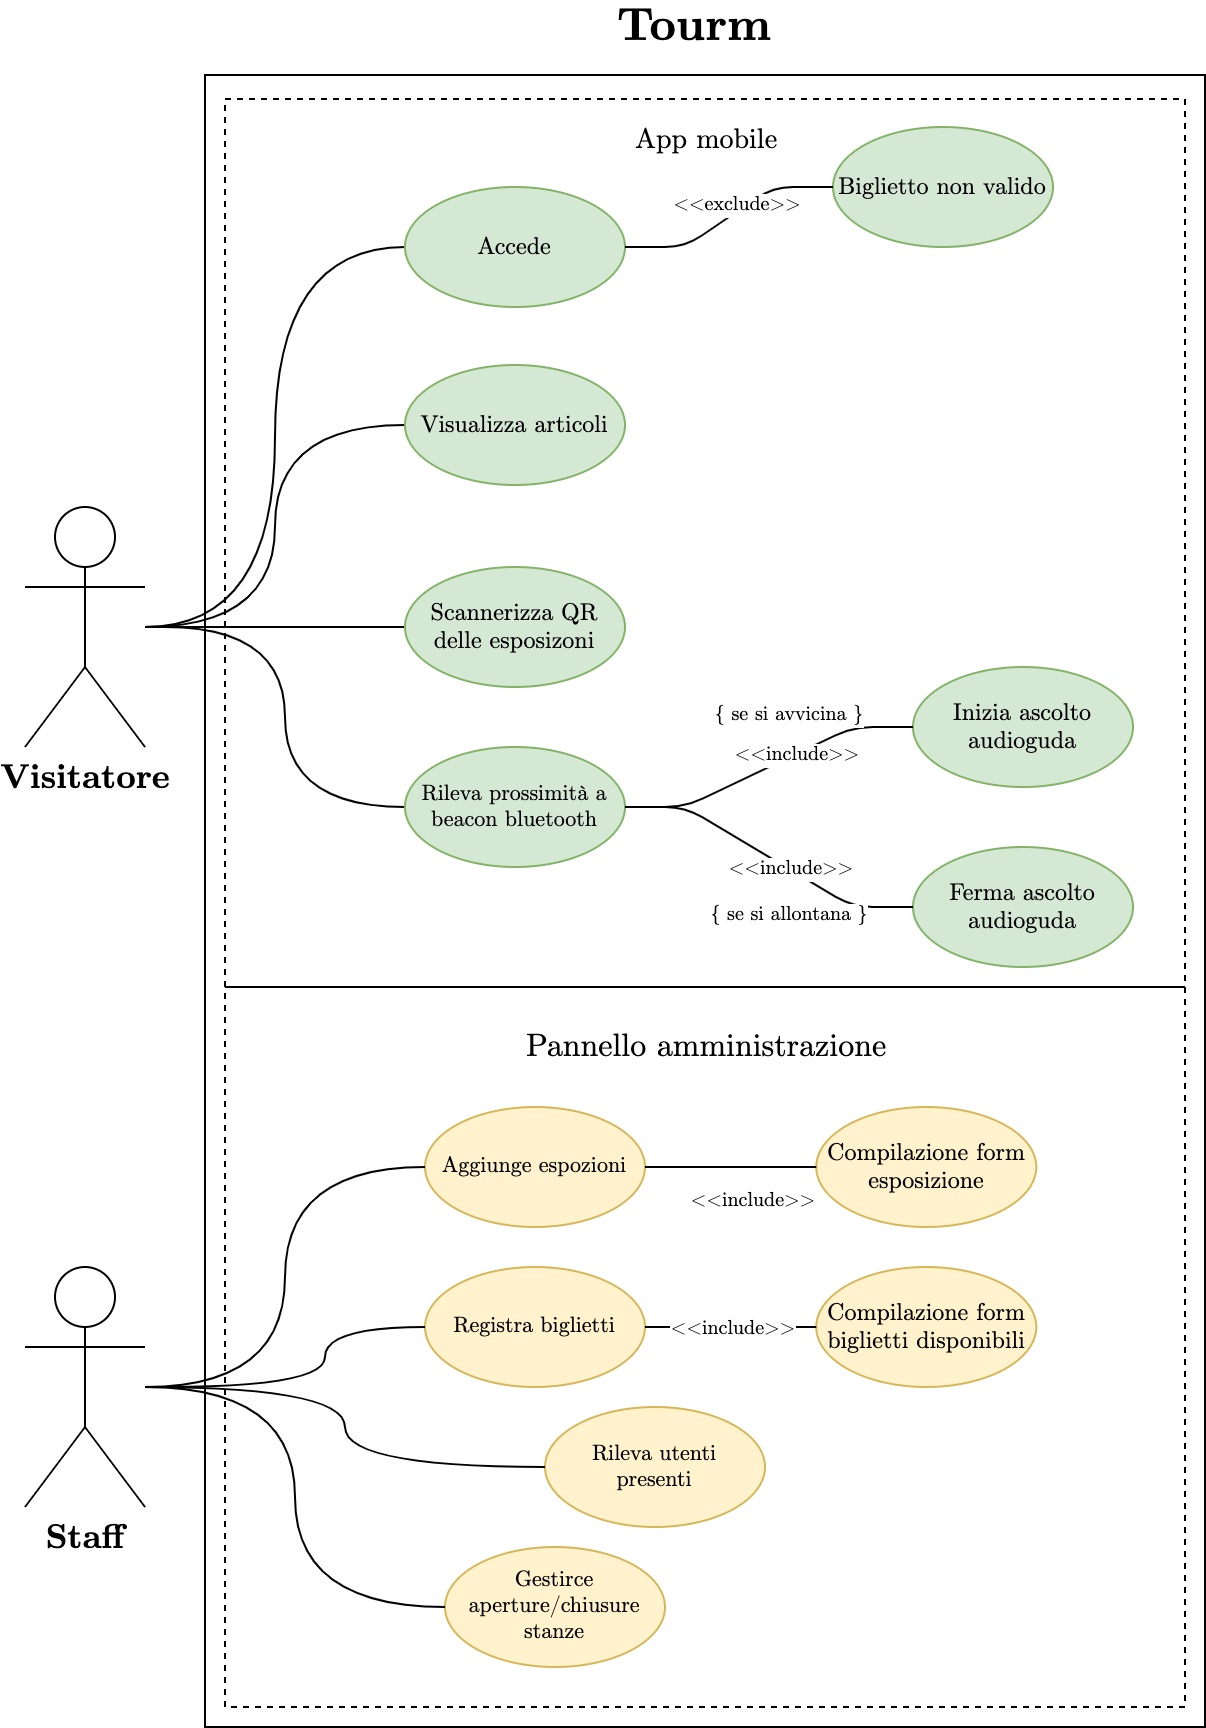

The diagram above was exported from draw.io. Its source (the exported page's mxGraphModel, read from the mxfile embedded in the PNG):
<mxGraphModel dx="1298" dy="1527" grid="1" gridSize="10" guides="1" tooltips="1" connect="1" arrows="1" fold="1" page="1" pageScale="1" pageWidth="1169" pageHeight="827" math="0" shadow="0">
  <root>
    <mxCell id="0" />
    <mxCell id="1" parent="0" />
    <mxCell id="xUCP5FtKA9j5MX6HW2jZ-7" value="" style="rounded=0;whiteSpace=wrap;html=1;fillColor=none;dashed=1;" vertex="1" parent="1">
      <mxGeometry x="170" y="-300" width="480" height="360" as="geometry" />
    </mxCell>
    <mxCell id="xUCP5FtKA9j5MX6HW2jZ-2" value="" style="rounded=0;whiteSpace=wrap;html=1;fillColor=none;dashed=1;" vertex="1" parent="1">
      <mxGeometry x="170" y="-744" width="480" height="444" as="geometry" />
    </mxCell>
    <mxCell id="xUCP5FtKA9j5MX6HW2jZ-8" value="" style="rounded=0;whiteSpace=wrap;html=1;fillColor=none;" vertex="1" parent="1">
      <mxGeometry x="160" y="-756" width="500" height="826" as="geometry" />
    </mxCell>
    <mxCell id="iFhwW3lZDETYh_eMkWSQ-14" style="edgeStyle=orthogonalEdgeStyle;rounded=0;orthogonalLoop=1;jettySize=auto;html=1;entryX=0;entryY=0.5;entryDx=0;entryDy=0;fontFamily=CMU Serif;fontSize=10;curved=1;endArrow=none;endFill=0;" parent="1" source="iFhwW3lZDETYh_eMkWSQ-1" target="iFhwW3lZDETYh_eMkWSQ-7" edge="1">
      <mxGeometry relative="1" as="geometry" />
    </mxCell>
    <mxCell id="iFhwW3lZDETYh_eMkWSQ-1" value="Visitatore" style="shape=umlActor;verticalLabelPosition=bottom;verticalAlign=top;html=1;outlineConnect=0;fontFamily=CMU Serif;fontStyle=1;fontSize=17;" parent="1" vertex="1">
      <mxGeometry x="70" y="-540" width="60" height="120" as="geometry" />
    </mxCell>
    <mxCell id="iFhwW3lZDETYh_eMkWSQ-5" value="Staff" style="shape=umlActor;verticalLabelPosition=bottom;verticalAlign=top;html=1;outlineConnect=0;fontFamily=CMU Serif;fontStyle=1;fontSize=17;" parent="1" vertex="1">
      <mxGeometry x="70" y="-160" width="60" height="120" as="geometry" />
    </mxCell>
    <mxCell id="iFhwW3lZDETYh_eMkWSQ-7" value="Accede" style="ellipse;whiteSpace=wrap;html=1;fontFamily=CMU Serif;fontSize=12;fillColor=#d5e8d4;strokeColor=#82b366;" parent="1" vertex="1">
      <mxGeometry x="260" y="-700" width="110" height="60" as="geometry" />
    </mxCell>
    <mxCell id="iFhwW3lZDETYh_eMkWSQ-8" value="&lt;p style=&quot;line-height: 120%&quot;&gt;Biglietto non valido&lt;/p&gt;" style="ellipse;whiteSpace=wrap;html=1;fontFamily=CMU Serif;fontSize=12;fillColor=#d5e8d4;strokeColor=#82b366;" parent="1" vertex="1">
      <mxGeometry x="474" y="-730" width="110" height="60" as="geometry" />
    </mxCell>
    <mxCell id="iFhwW3lZDETYh_eMkWSQ-10" value="" style="endArrow=none;html=1;fontFamily=CMU Serif;fontSize=12;exitX=0;exitY=0.5;exitDx=0;exitDy=0;entryX=1;entryY=0.5;entryDx=0;entryDy=0;edgeStyle=entityRelationEdgeStyle;endFill=0;startArrow=none;startFill=0;" parent="1" source="iFhwW3lZDETYh_eMkWSQ-8" target="iFhwW3lZDETYh_eMkWSQ-7" edge="1">
      <mxGeometry width="50" height="50" relative="1" as="geometry">
        <mxPoint x="290" y="-560" as="sourcePoint" />
        <mxPoint x="340" y="-610" as="targetPoint" />
      </mxGeometry>
    </mxCell>
    <mxCell id="iFhwW3lZDETYh_eMkWSQ-11" value="&amp;lt;&amp;lt;exclude&amp;gt;&amp;gt;" style="edgeLabel;html=1;align=center;verticalAlign=middle;resizable=0;points=[];fontSize=10;fontFamily=CMU Serif;fontStyle=0" parent="iFhwW3lZDETYh_eMkWSQ-10" vertex="1" connectable="0">
      <mxGeometry x="-0.4652" y="3" relative="1" as="geometry">
        <mxPoint x="-20" y="6" as="offset" />
      </mxGeometry>
    </mxCell>
    <mxCell id="iFhwW3lZDETYh_eMkWSQ-15" style="edgeStyle=orthogonalEdgeStyle;rounded=0;orthogonalLoop=1;jettySize=auto;html=1;entryX=0;entryY=0.5;entryDx=0;entryDy=0;fontFamily=CMU Serif;fontSize=10;curved=1;endArrow=none;endFill=0;" parent="1" source="iFhwW3lZDETYh_eMkWSQ-1" target="iFhwW3lZDETYh_eMkWSQ-16" edge="1">
      <mxGeometry relative="1" as="geometry">
        <mxPoint x="170" y="-390" as="sourcePoint" />
      </mxGeometry>
    </mxCell>
    <mxCell id="iFhwW3lZDETYh_eMkWSQ-16" value="Visualizza articoli" style="ellipse;whiteSpace=wrap;html=1;fontFamily=CMU Serif;fontSize=12;fillColor=#d5e8d4;strokeColor=#82b366;" parent="1" vertex="1">
      <mxGeometry x="260" y="-611" width="110" height="60" as="geometry" />
    </mxCell>
    <mxCell id="iFhwW3lZDETYh_eMkWSQ-17" style="edgeStyle=orthogonalEdgeStyle;rounded=0;orthogonalLoop=1;jettySize=auto;html=1;entryX=0;entryY=0.5;entryDx=0;entryDy=0;fontFamily=CMU Serif;fontSize=10;curved=1;endArrow=none;endFill=0;" parent="1" target="iFhwW3lZDETYh_eMkWSQ-18" edge="1">
      <mxGeometry relative="1" as="geometry">
        <mxPoint x="130" y="-480" as="sourcePoint" />
        <Array as="points">
          <mxPoint x="250" y="-480" />
        </Array>
      </mxGeometry>
    </mxCell>
    <mxCell id="iFhwW3lZDETYh_eMkWSQ-18" value="Scannerizza QR delle esposizoni" style="ellipse;whiteSpace=wrap;html=1;fontFamily=CMU Serif;fontSize=12;fillColor=#d5e8d4;strokeColor=#82b366;" parent="1" vertex="1">
      <mxGeometry x="260" y="-510" width="110" height="60" as="geometry" />
    </mxCell>
    <mxCell id="iFhwW3lZDETYh_eMkWSQ-19" style="edgeStyle=orthogonalEdgeStyle;rounded=0;orthogonalLoop=1;jettySize=auto;html=1;entryX=0;entryY=0.5;entryDx=0;entryDy=0;fontFamily=CMU Serif;fontSize=10;curved=1;endArrow=none;endFill=0;" parent="1" target="iFhwW3lZDETYh_eMkWSQ-20" edge="1">
      <mxGeometry relative="1" as="geometry">
        <mxPoint x="140" y="-480" as="sourcePoint" />
      </mxGeometry>
    </mxCell>
    <mxCell id="iFhwW3lZDETYh_eMkWSQ-20" value="Rileva prossimità a beacon bluetooth" style="ellipse;whiteSpace=wrap;html=1;fontFamily=CMU Serif;fontSize=11;fillColor=#d5e8d4;strokeColor=#82b366;" parent="1" vertex="1">
      <mxGeometry x="260" y="-420" width="110" height="60" as="geometry" />
    </mxCell>
    <mxCell id="iFhwW3lZDETYh_eMkWSQ-21" value="&lt;p style=&quot;line-height: 120%&quot;&gt;Inizia ascolto audioguda&lt;/p&gt;" style="ellipse;whiteSpace=wrap;html=1;fontFamily=CMU Serif;fontSize=12;fillColor=#d5e8d4;strokeColor=#82b366;" parent="1" vertex="1">
      <mxGeometry x="514" y="-460" width="110" height="60" as="geometry" />
    </mxCell>
    <mxCell id="iFhwW3lZDETYh_eMkWSQ-22" value="" style="endArrow=none;html=1;fontFamily=CMU Serif;fontSize=12;exitX=0;exitY=0.5;exitDx=0;exitDy=0;entryX=1;entryY=0.5;entryDx=0;entryDy=0;edgeStyle=entityRelationEdgeStyle;endFill=0;startArrow=none;startFill=0;" parent="1" source="iFhwW3lZDETYh_eMkWSQ-21" target="iFhwW3lZDETYh_eMkWSQ-20" edge="1">
      <mxGeometry width="50" height="50" relative="1" as="geometry">
        <mxPoint x="330" y="-290" as="sourcePoint" />
        <mxPoint x="370" y="-370" as="targetPoint" />
      </mxGeometry>
    </mxCell>
    <mxCell id="iFhwW3lZDETYh_eMkWSQ-23" value="&amp;lt;&amp;lt;include&amp;gt;&amp;gt;" style="edgeLabel;html=1;align=center;verticalAlign=middle;resizable=0;points=[];fontSize=10;fontFamily=CMU Serif;fontStyle=0" parent="iFhwW3lZDETYh_eMkWSQ-22" vertex="1" connectable="0">
      <mxGeometry x="-0.4652" y="3" relative="1" as="geometry">
        <mxPoint x="-20" y="6" as="offset" />
      </mxGeometry>
    </mxCell>
    <mxCell id="iFhwW3lZDETYh_eMkWSQ-24" value="&lt;p style=&quot;line-height: 120%&quot;&gt;Ferma ascolto audioguda&lt;/p&gt;" style="ellipse;whiteSpace=wrap;html=1;fontFamily=CMU Serif;fontSize=12;fillColor=#d5e8d4;strokeColor=#82b366;" parent="1" vertex="1">
      <mxGeometry x="514" y="-370" width="110" height="60" as="geometry" />
    </mxCell>
    <mxCell id="iFhwW3lZDETYh_eMkWSQ-25" value="" style="endArrow=none;html=1;fontFamily=CMU Serif;fontSize=12;exitX=0;exitY=0.5;exitDx=0;exitDy=0;entryX=1;entryY=0.5;entryDx=0;entryDy=0;edgeStyle=entityRelationEdgeStyle;startFill=0;fixDash=0;startArrow=none;endFill=0;" parent="1" source="iFhwW3lZDETYh_eMkWSQ-24" target="iFhwW3lZDETYh_eMkWSQ-20" edge="1">
      <mxGeometry width="50" height="50" relative="1" as="geometry">
        <mxPoint x="330" y="-200" as="sourcePoint" />
        <mxPoint x="370" y="-300" as="targetPoint" />
      </mxGeometry>
    </mxCell>
    <mxCell id="iFhwW3lZDETYh_eMkWSQ-26" value="&amp;lt;&amp;lt;include&amp;gt;&amp;gt;" style="edgeLabel;html=1;align=center;verticalAlign=middle;resizable=0;points=[];fontSize=10;fontFamily=CMU Serif;fontStyle=0" parent="iFhwW3lZDETYh_eMkWSQ-25" vertex="1" connectable="0">
      <mxGeometry x="-0.4652" y="3" relative="1" as="geometry">
        <mxPoint x="-20" y="-16" as="offset" />
      </mxGeometry>
    </mxCell>
    <mxCell id="iFhwW3lZDETYh_eMkWSQ-27" value="Tourm" style="text;html=1;strokeColor=none;fillColor=none;align=center;verticalAlign=middle;whiteSpace=wrap;rounded=0;fontFamily=CMU Serif;fontSize=23;fontStyle=1" parent="1" vertex="1">
      <mxGeometry x="302" y="-790" width="206" height="20" as="geometry" />
    </mxCell>
    <mxCell id="iFhwW3lZDETYh_eMkWSQ-33" value="{ se si avvicina }" style="edgeLabel;html=1;align=center;verticalAlign=middle;resizable=0;points=[];fontSize=10;fontFamily=CMU Serif;fontStyle=0" parent="1" vertex="1" connectable="0">
      <mxGeometry x="465.63853312616266" y="-409.9955767220927" as="geometry">
        <mxPoint x="-14" y="-27" as="offset" />
      </mxGeometry>
    </mxCell>
    <mxCell id="iFhwW3lZDETYh_eMkWSQ-34" value="{ se si allontana }" style="edgeLabel;html=1;align=center;verticalAlign=middle;resizable=0;points=[];fontSize=10;fontFamily=CMU Serif;fontStyle=0" parent="1" vertex="1" connectable="0">
      <mxGeometry x="465.63853312616266" y="-309.9955767220927" as="geometry">
        <mxPoint x="-14" y="-27" as="offset" />
      </mxGeometry>
    </mxCell>
    <mxCell id="iFhwW3lZDETYh_eMkWSQ-36" value="Aggiunge espozioni" style="ellipse;whiteSpace=wrap;html=1;fontFamily=CMU Serif;fontSize=11;fillColor=#fff2cc;strokeColor=#d6b656;" parent="1" vertex="1">
      <mxGeometry x="270" y="-240" width="110" height="60" as="geometry" />
    </mxCell>
    <mxCell id="iFhwW3lZDETYh_eMkWSQ-37" value="Registra biglietti" style="ellipse;whiteSpace=wrap;html=1;fontFamily=CMU Serif;fontSize=11;fillColor=#fff2cc;strokeColor=#d6b656;" parent="1" vertex="1">
      <mxGeometry x="270" y="-160" width="110" height="60" as="geometry" />
    </mxCell>
    <mxCell id="iFhwW3lZDETYh_eMkWSQ-38" value="Rileva utenti&lt;br&gt;presenti" style="ellipse;whiteSpace=wrap;html=1;fontFamily=CMU Serif;fontSize=11;fillColor=#fff2cc;strokeColor=#d6b656;" parent="1" vertex="1">
      <mxGeometry x="330" y="-90" width="110" height="60" as="geometry" />
    </mxCell>
    <mxCell id="iFhwW3lZDETYh_eMkWSQ-39" value="Gestirce aperture/chiusure&lt;br&gt;stanze" style="ellipse;whiteSpace=wrap;html=1;fontFamily=CMU Serif;fontSize=11;fillColor=#fff2cc;strokeColor=#d6b656;" parent="1" vertex="1">
      <mxGeometry x="280" y="-20" width="110" height="60" as="geometry" />
    </mxCell>
    <mxCell id="iFhwW3lZDETYh_eMkWSQ-40" style="edgeStyle=orthogonalEdgeStyle;rounded=0;orthogonalLoop=1;jettySize=auto;html=1;entryX=0;entryY=0.5;entryDx=0;entryDy=0;fontFamily=CMU Serif;fontSize=10;curved=1;startArrow=none;startFill=0;endArrow=none;endFill=0;" parent="1" source="iFhwW3lZDETYh_eMkWSQ-5" target="iFhwW3lZDETYh_eMkWSQ-36" edge="1">
      <mxGeometry relative="1" as="geometry">
        <mxPoint x="200" y="-420" as="sourcePoint" />
        <mxPoint x="330" y="-610" as="targetPoint" />
      </mxGeometry>
    </mxCell>
    <mxCell id="iFhwW3lZDETYh_eMkWSQ-41" style="edgeStyle=orthogonalEdgeStyle;rounded=0;orthogonalLoop=1;jettySize=auto;html=1;entryX=0;entryY=0.5;entryDx=0;entryDy=0;fontFamily=CMU Serif;fontSize=10;curved=1;startArrow=none;startFill=0;endArrow=none;endFill=0;" parent="1" target="iFhwW3lZDETYh_eMkWSQ-37" edge="1">
      <mxGeometry relative="1" as="geometry">
        <mxPoint x="140" y="-100" as="sourcePoint" />
        <mxPoint x="270" y="-210" as="targetPoint" />
        <Array as="points">
          <mxPoint x="220" y="-100" />
          <mxPoint x="220" y="-130" />
        </Array>
      </mxGeometry>
    </mxCell>
    <mxCell id="iFhwW3lZDETYh_eMkWSQ-43" style="edgeStyle=orthogonalEdgeStyle;rounded=0;orthogonalLoop=1;jettySize=auto;html=1;entryX=0;entryY=0.5;entryDx=0;entryDy=0;fontFamily=CMU Serif;fontSize=10;curved=1;startArrow=none;startFill=0;endArrow=none;endFill=0;" parent="1" target="iFhwW3lZDETYh_eMkWSQ-39" edge="1">
      <mxGeometry relative="1" as="geometry">
        <mxPoint x="130" y="-100" as="sourcePoint" />
        <mxPoint x="270" y="-50" as="targetPoint" />
      </mxGeometry>
    </mxCell>
    <mxCell id="lheYLcBWsqoNuKNBE5eo-4" value="&lt;p style=&quot;line-height: 120%&quot;&gt;Compilazione form esposizione&lt;/p&gt;" style="ellipse;whiteSpace=wrap;html=1;fontFamily=CMU Serif;fontSize=12;fillColor=#fff2cc;strokeColor=#d6b656;" parent="1" vertex="1">
      <mxGeometry x="465.64" y="-240" width="110" height="60" as="geometry" />
    </mxCell>
    <mxCell id="lheYLcBWsqoNuKNBE5eo-5" value="" style="endArrow=none;html=1;fontFamily=CMU Serif;fontSize=12;exitX=1;exitY=0.5;exitDx=0;exitDy=0;edgeStyle=entityRelationEdgeStyle;entryX=0;entryY=0.5;entryDx=0;entryDy=0;startArrow=none;startFill=0;endFill=0;" parent="1" source="iFhwW3lZDETYh_eMkWSQ-36" target="lheYLcBWsqoNuKNBE5eo-4" edge="1">
      <mxGeometry width="50" height="50" relative="1" as="geometry">
        <mxPoint x="330" y="-70" as="sourcePoint" />
        <mxPoint x="514" y="-190" as="targetPoint" />
      </mxGeometry>
    </mxCell>
    <mxCell id="lheYLcBWsqoNuKNBE5eo-6" value="&amp;lt;&amp;lt;include&amp;gt;&amp;gt;" style="edgeLabel;html=1;align=center;verticalAlign=middle;resizable=0;points=[];fontSize=10;fontFamily=CMU Serif;fontStyle=0" parent="lheYLcBWsqoNuKNBE5eo-5" vertex="1" connectable="0">
      <mxGeometry x="-0.4652" y="3" relative="1" as="geometry">
        <mxPoint x="30" y="19" as="offset" />
      </mxGeometry>
    </mxCell>
    <mxCell id="lheYLcBWsqoNuKNBE5eo-7" value="&lt;p style=&quot;line-height: 120%&quot;&gt;Compilazione form biglietti disponibili&lt;/p&gt;" style="ellipse;whiteSpace=wrap;html=1;fontFamily=CMU Serif;fontSize=12;fillColor=#fff2cc;strokeColor=#d6b656;" parent="1" vertex="1">
      <mxGeometry x="465.64" y="-160" width="110" height="60" as="geometry" />
    </mxCell>
    <mxCell id="lheYLcBWsqoNuKNBE5eo-8" value="" style="endArrow=none;html=1;fontFamily=CMU Serif;fontSize=12;entryX=0;entryY=0.5;entryDx=0;entryDy=0;edgeStyle=entityRelationEdgeStyle;exitX=1;exitY=0.5;exitDx=0;exitDy=0;startArrow=none;startFill=0;endFill=0;" parent="1" source="iFhwW3lZDETYh_eMkWSQ-37" target="lheYLcBWsqoNuKNBE5eo-7" edge="1">
      <mxGeometry width="50" height="50" relative="1" as="geometry">
        <mxPoint x="380" y="-120" as="sourcePoint" />
        <mxPoint x="390" y="-119.99999999999989" as="targetPoint" />
      </mxGeometry>
    </mxCell>
    <mxCell id="lheYLcBWsqoNuKNBE5eo-9" value="&amp;lt;&amp;lt;include&amp;gt;&amp;gt;" style="edgeLabel;html=1;align=center;verticalAlign=middle;resizable=0;points=[];fontSize=10;fontFamily=CMU Serif;fontStyle=0" parent="lheYLcBWsqoNuKNBE5eo-8" vertex="1" connectable="0">
      <mxGeometry x="-0.4652" y="3" relative="1" as="geometry">
        <mxPoint x="20" y="3" as="offset" />
      </mxGeometry>
    </mxCell>
    <mxCell id="xUCP5FtKA9j5MX6HW2jZ-3" value="App mobile" style="text;html=1;strokeColor=none;fillColor=none;align=center;verticalAlign=middle;whiteSpace=wrap;rounded=0;fontFamily=CMU Serif;fontSize=14;" vertex="1" parent="1">
      <mxGeometry x="308" y="-734" width="206" height="20" as="geometry" />
    </mxCell>
    <mxCell id="xUCP5FtKA9j5MX6HW2jZ-5" value="Pannello amministrazione" style="text;html=1;strokeColor=none;fillColor=none;align=center;verticalAlign=middle;whiteSpace=wrap;rounded=0;fontFamily=CMU Serif;fontSize=16;fontStyle=0" vertex="1" parent="1">
      <mxGeometry x="308" y="-280" width="206" height="20" as="geometry" />
    </mxCell>
    <mxCell id="xUCP5FtKA9j5MX6HW2jZ-9" value="" style="endArrow=none;html=1;fontSize=16;entryX=0;entryY=0.5;entryDx=0;entryDy=0;edgeStyle=orthogonalEdgeStyle;curved=1;endFill=0;" edge="1" parent="1" target="iFhwW3lZDETYh_eMkWSQ-38">
      <mxGeometry width="50" height="50" relative="1" as="geometry">
        <mxPoint x="130" y="-100" as="sourcePoint" />
        <mxPoint x="180" y="-200" as="targetPoint" />
      </mxGeometry>
    </mxCell>
  </root>
</mxGraphModel>